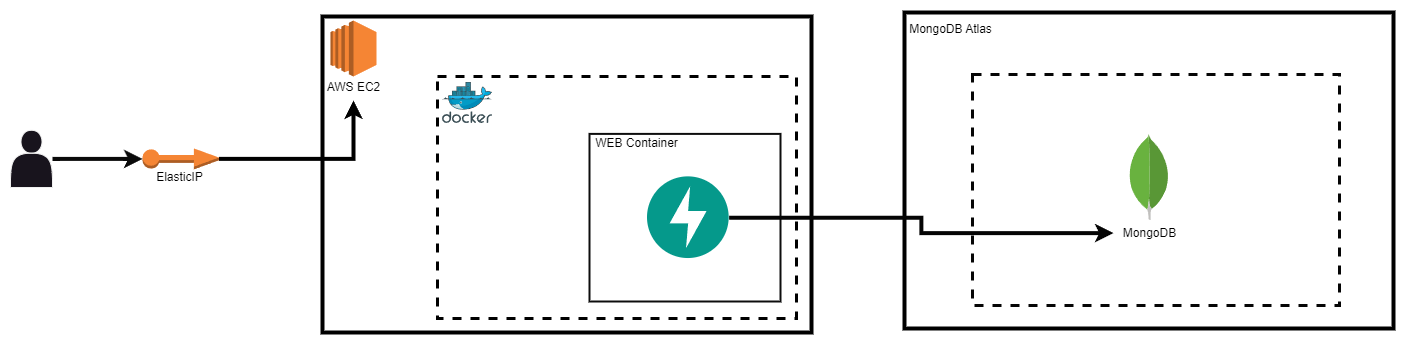

The diagram above was exported from draw.io. Its source (the exported page's mxGraphModel, read from the mxfile embedded in the PNG):
<mxGraphModel dx="2389" dy="1045" grid="0" gridSize="10" guides="1" tooltips="1" connect="1" arrows="1" fold="1" page="1" pageScale="1" pageWidth="827" pageHeight="1169" background="#ffffff" math="0" shadow="0">
  <root>
    <mxCell id="0" />
    <mxCell id="1" parent="0" />
    <mxCell id="96mN_L9NgCwAtorWijzu-16" value="" style="rounded=0;whiteSpace=wrap;html=1;strokeColor=#0D0D0D;strokeWidth=2;fillColor=none;" vertex="1" parent="1">
      <mxGeometry x="555" y="328.4" width="191" height="167.6" as="geometry" />
    </mxCell>
    <mxCell id="96mN_L9NgCwAtorWijzu-13" value="" style="rounded=0;whiteSpace=wrap;html=1;fillColor=none;strokeColor=#050505;strokeWidth=3;dashed=1;" vertex="1" parent="1">
      <mxGeometry x="938" y="269" width="367" height="231" as="geometry" />
    </mxCell>
    <mxCell id="96mN_L9NgCwAtorWijzu-11" value="" style="rounded=0;whiteSpace=wrap;html=1;fillColor=none;strokeColor=#000000;strokeWidth=4;" vertex="1" parent="1">
      <mxGeometry x="870" y="207" width="489" height="316" as="geometry" />
    </mxCell>
    <mxCell id="96mN_L9NgCwAtorWijzu-1" value="" style="outlineConnect=0;dashed=0;verticalLabelPosition=bottom;verticalAlign=top;align=center;html=1;shape=mxgraph.aws3.ec2;fillColor=#F58534;gradientColor=none;" vertex="1" parent="1">
      <mxGeometry x="296" y="215" width="46" height="56" as="geometry" />
    </mxCell>
    <mxCell id="96mN_L9NgCwAtorWijzu-2" value="" style="image;sketch=0;aspect=fixed;html=1;points=[];align=center;fontSize=12;image=img/lib/mscae/Docker.svg;" vertex="1" parent="1">
      <mxGeometry x="408" y="277" width="50" height="41" as="geometry" />
    </mxCell>
    <mxCell id="96mN_L9NgCwAtorWijzu-19" style="edgeStyle=orthogonalEdgeStyle;rounded=0;orthogonalLoop=1;jettySize=auto;html=1;strokeWidth=4;strokeColor=#000000;" edge="1" parent="1" source="96mN_L9NgCwAtorWijzu-3" target="96mN_L9NgCwAtorWijzu-9">
      <mxGeometry relative="1" as="geometry" />
    </mxCell>
    <mxCell id="96mN_L9NgCwAtorWijzu-3" value="" style="outlineConnect=0;dashed=0;verticalLabelPosition=bottom;verticalAlign=top;align=center;html=1;shape=mxgraph.aws3.elastic_ip;fillColor=#F58534;gradientColor=none;" vertex="1" parent="1">
      <mxGeometry x="108" y="342.9" width="76.5" height="21" as="geometry" />
    </mxCell>
    <mxCell id="96mN_L9NgCwAtorWijzu-4" value="" style="dashed=0;outlineConnect=0;html=1;align=center;labelPosition=center;verticalLabelPosition=bottom;verticalAlign=top;shape=mxgraph.weblogos.mongodb" vertex="1" parent="1">
      <mxGeometry x="1093.9" y="328.4" width="41.2" height="86.2" as="geometry" />
    </mxCell>
    <mxCell id="96mN_L9NgCwAtorWijzu-6" value="" style="shape=actor;whiteSpace=wrap;html=1;" vertex="1" parent="1">
      <mxGeometry x="-24" y="324.8" width="42" height="57.2" as="geometry" />
    </mxCell>
    <mxCell id="96mN_L9NgCwAtorWijzu-7" style="edgeStyle=orthogonalEdgeStyle;rounded=0;orthogonalLoop=1;jettySize=auto;html=1;entryX=0;entryY=0.5;entryDx=0;entryDy=0;entryPerimeter=0;strokeWidth=4;strokeColor=#0A0A0A;" edge="1" parent="1" source="96mN_L9NgCwAtorWijzu-6" target="96mN_L9NgCwAtorWijzu-3">
      <mxGeometry relative="1" as="geometry" />
    </mxCell>
    <mxCell id="96mN_L9NgCwAtorWijzu-8" value="" style="rounded=0;whiteSpace=wrap;html=1;fillColor=none;strokeColor=#000000;strokeWidth=4;" vertex="1" parent="1">
      <mxGeometry x="288" y="211" width="489" height="316" as="geometry" />
    </mxCell>
    <mxCell id="96mN_L9NgCwAtorWijzu-9" value="&lt;font color=&quot;#000000&quot;&gt;AWS EC2&lt;/font&gt;" style="text;html=1;align=center;verticalAlign=middle;resizable=0;points=[];autosize=1;strokeColor=none;fillColor=none;" vertex="1" parent="1">
      <mxGeometry x="283" y="269" width="72" height="26" as="geometry" />
    </mxCell>
    <mxCell id="96mN_L9NgCwAtorWijzu-10" value="" style="rounded=0;whiteSpace=wrap;html=1;fillColor=none;dashed=1;strokeColor=#000000;strokeWidth=3;" vertex="1" parent="1">
      <mxGeometry x="403" y="271" width="359" height="242" as="geometry" />
    </mxCell>
    <mxCell id="96mN_L9NgCwAtorWijzu-12" value="&lt;font color=&quot;#000000&quot;&gt;MongoDB Atlas&lt;/font&gt;" style="text;html=1;align=center;verticalAlign=middle;resizable=0;points=[];autosize=1;strokeColor=none;fillColor=none;" vertex="1" parent="1">
      <mxGeometry x="865" y="211" width="101" height="26" as="geometry" />
    </mxCell>
    <mxCell id="96mN_L9NgCwAtorWijzu-14" value="&lt;font color=&quot;#000000&quot;&gt;MongoDB&lt;/font&gt;" style="text;html=1;align=center;verticalAlign=middle;resizable=0;points=[];autosize=1;strokeColor=none;fillColor=none;" vertex="1" parent="1">
      <mxGeometry x="1079" y="414.59999999999997" width="71" height="26" as="geometry" />
    </mxCell>
    <mxCell id="96mN_L9NgCwAtorWijzu-18" style="edgeStyle=orthogonalEdgeStyle;rounded=0;orthogonalLoop=1;jettySize=auto;html=1;strokeWidth=4;strokeColor=#050505;" edge="1" parent="1" source="96mN_L9NgCwAtorWijzu-15" target="96mN_L9NgCwAtorWijzu-14">
      <mxGeometry relative="1" as="geometry" />
    </mxCell>
    <mxCell id="96mN_L9NgCwAtorWijzu-15" value="" style="shape=image;verticalLabelPosition=bottom;labelBackgroundColor=default;verticalAlign=top;aspect=fixed;imageAspect=0;image=data:image/svg+xml,(base64 omitted: 316 chars);" vertex="1" parent="1">
      <mxGeometry x="613" y="371.36" width="81.67" height="81.67" as="geometry" />
    </mxCell>
    <mxCell id="96mN_L9NgCwAtorWijzu-17" value="&lt;font color=&quot;#000000&quot;&gt;WEB Container&lt;/font&gt;" style="text;html=1;align=center;verticalAlign=middle;resizable=0;points=[];autosize=1;strokeColor=none;fillColor=none;" vertex="1" parent="1">
      <mxGeometry x="551" y="324.8" width="101" height="26" as="geometry" />
    </mxCell>
    <mxCell id="96mN_L9NgCwAtorWijzu-20" value="&lt;font color=&quot;#000000&quot;&gt;ElasticIP&lt;/font&gt;" style="text;html=1;align=center;verticalAlign=middle;resizable=0;points=[];autosize=1;strokeColor=none;fillColor=none;" vertex="1" parent="1">
      <mxGeometry x="112" y="358.5" width="65" height="26" as="geometry" />
    </mxCell>
  </root>
</mxGraphModel>